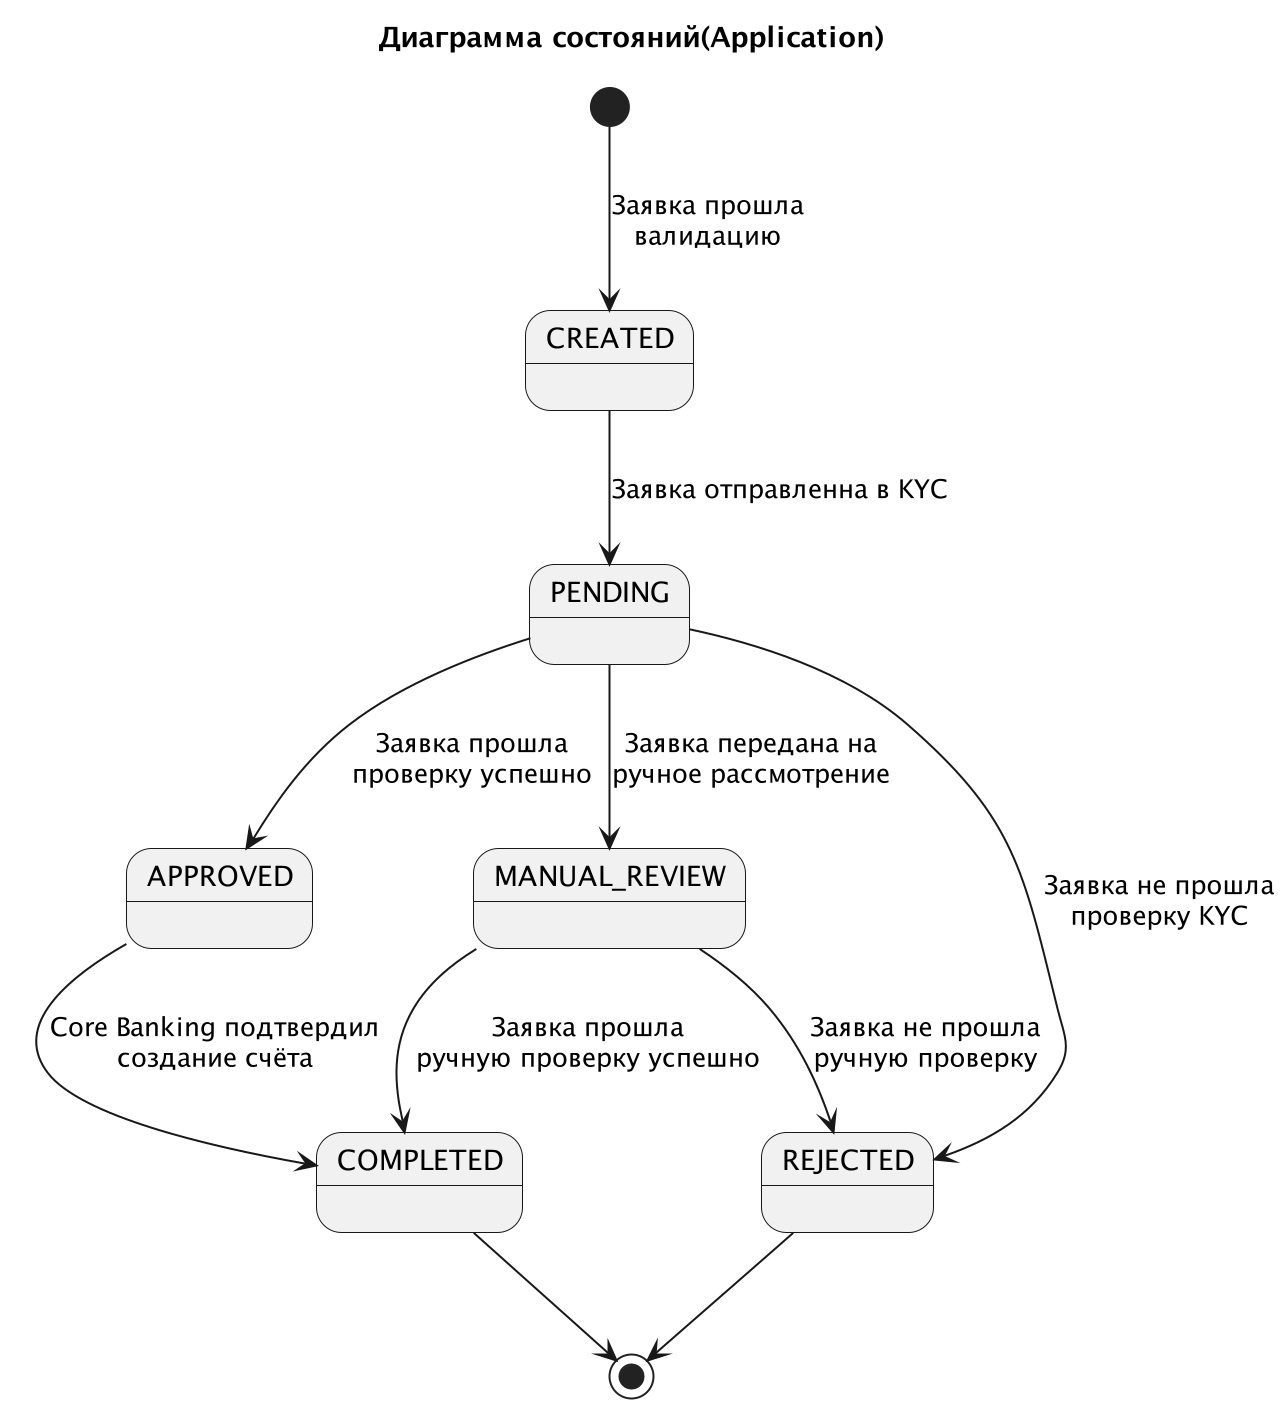

The diagram above was rendered by PlantUML. Its source (embedded in the PNG):
@startuml Диаграмма состояний(Application)
title Диаграмма состояний(Application)
scale 2
[*] --> CREATED: Заявка прошла\nвалидацию 
CREATED --> PENDING: Заявка отправленна в KYC
PENDING --> APPROVED: Заявка прошла\nпроверку успешно
PENDING --> REJECTED: Заявка не прошла\nпроверку KYC
PENDING --> MANUAL_REVIEW: Заявка передана на\nручное рассмотрение
APPROVED --> COMPLETED: Core Banking подтвердил\nсоздание счёта
MANUAL_REVIEW --> COMPLETED: Заявка прошла\nручную проверку успешно
MANUAL_REVIEW --> REJECTED: Заявка не прошла\nручную проверку
COMPLETED --> [*]
REJECTED --> [*]
@enduml